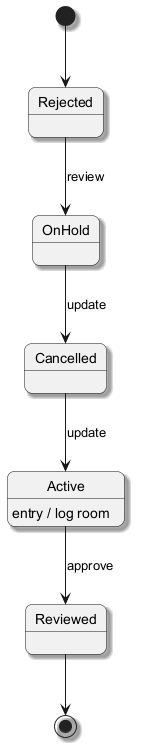

The diagram above was rendered by PlantUML. Its source (embedded in the PNG):
@startuml
skinparam backgroundColor #FFFFFF
skinparam roundCorner 15
skinparam shadowing true
[*] --> Rejected
Rejected --> OnHold : review
OnHold --> Cancelled : update
Cancelled --> Active : update
Active --> Reviewed : approve
Active : entry / log room
Reviewed --> [*]
@enduml